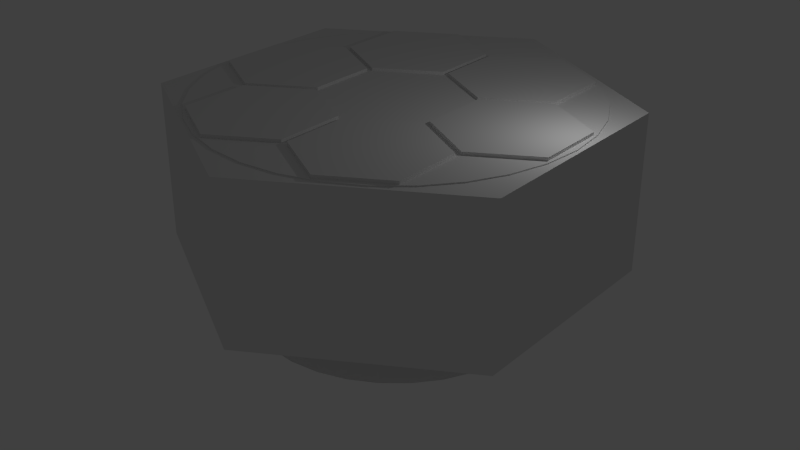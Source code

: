 # Source: mothership.blend  (saved by Blender 2.77.0; exported with 4.5.12 LTS)
import bpy
from mathutils import Matrix  # noqa: F401  (used for matrix-valued properties, if any)

bpy.ops.wm.read_factory_settings(use_empty=True)
scene = bpy.context.scene
scene.name = 'Scene'

# ---- collections
col_collection_1 = bpy.data.collections.new('Collection 1'); scene.collection.children.link(col_collection_1)

# ---- world
world_world = bpy.data.worlds.new('World'); scene.world = world_world
world_world.color = (0.05088, 0.05088, 0.05088)
world_world.use_sun_shadow = False
world_world.sun_shadow_jitter_overblur = 0.0
world_world.cycles.sampling_method = 'NONE'
world_world.cycles.sample_map_resolution = 256

# ---- cameras
cam_camera = bpy.data.cameras.new('Camera')
cam_camera.clip_end = 100.0
cam_camera.lens = 35.0
cam_camera.sensor_width = 32.0
cam_camera.sensor_height = 18.0
cam_camera.ortho_scale = 7.314
cam_camera.dof.focus_distance = 0.0
cam_camera.dof.aperture_fstop = 128.0
cam_camera_001 = bpy.data.cameras.new('Camera.001')
cam_camera_001.clip_end = 100.0
cam_camera_001.lens = 35.0
cam_camera_001.sensor_width = 32.0
cam_camera_001.sensor_height = 18.0
cam_camera_001.ortho_scale = 7.314
cam_camera_001.dof.focus_distance = 0.0
cam_camera_001.dof.aperture_fstop = 128.0

# ---- lights
light_lamp = bpy.data.lights.new('Lamp', 'POINT')
light_lamp.transmission_factor = 0.0
light_lamp.cutoff_distance = 30.0
light_lamp.energy = 100.0
light_lamp.shadow_buffer_clip_start = 1.001
light_lamp.shadow_soft_size = 0.1
light_lamp.shadow_maximum_resolution = 0.006
light_lamp.use_absolute_resolution = True
light_lamp.cycles.use_multiple_importance_sampling = False
light_lamp_001 = bpy.data.lights.new('Lamp.001', 'POINT')
light_lamp_001.transmission_factor = 0.0
light_lamp_001.cutoff_distance = 30.0
light_lamp_001.energy = 100.0
light_lamp_001.shadow_buffer_clip_start = 1.001
light_lamp_001.shadow_soft_size = 0.1
light_lamp_001.shadow_maximum_resolution = 0.006
light_lamp_001.use_absolute_resolution = True
light_lamp_001.cycles.use_multiple_importance_sampling = False

# ---- meshes
me_cylinder_017 = bpy.data.meshes.new('Cylinder.017')
me_cylinder_017.from_pydata([(0.0, 1.0, -1.0), (0.0, 1.0, 1.0), (0.1951, 0.9808, -1.0), (0.1951, 0.9808, 1.0), (0.3827, 0.9239, -1.0), (0.3827, 0.9239, 1.0), (0.5556, 0.8315, -1.0), (0.5556, 0.8315, 1.0), (0.7071, 0.7071, -1.0), (0.7071, 0.7071, 1.0), (0.8315, 0.5556, -1.0), (0.8315, 0.5556, 1.0), (0.9239, 0.3827, -1.0), (0.9239, 0.3827, 1.0), (0.9808, 0.1951, -1.0), (0.9808, 0.1951, 1.0), (1.0, 7.55e-08, -1.0), (1.0, 7.55e-08, 1.0), (0.9808, -0.1951, -1.0), (0.9808, -0.1951, 1.0), (0.9239, -0.3827, -1.0), (0.9239, -0.3827, 1.0), (0.8315, -0.5556, -1.0), (0.8315, -0.5556, 1.0), (0.7071, -0.7071, -1.0), (0.7071, -0.7071, 1.0), (0.5556, -0.8315, -1.0), (0.5556, -0.8315, 1.0), (0.3827, -0.9239, -1.0), (0.3827, -0.9239, 1.0), (0.1951, -0.9808, -1.0), (0.1951, -0.9808, 1.0), (-3.258e-07, -1.0, -1.0), (-3.258e-07, -1.0, 1.0), (-0.1951, -0.9808, -1.0), (-0.1951, -0.9808, 1.0), (-0.3827, -0.9239, -1.0), (-0.3827, -0.9239, 1.0), (-0.5556, -0.8315, -1.0), (-0.5556, -0.8315, 1.0), (-0.7071, -0.7071, -1.0), (-0.7071, -0.7071, 1.0), (-0.8315, -0.5556, -1.0), (-0.8315, -0.5556, 1.0), (-0.9239, -0.3827, -1.0), (-0.9239, -0.3827, 1.0), (-0.9808, -0.1951, -1.0), (-0.9808, -0.1951, 1.0), (-1.0, 9.656e-07, -1.0), (-1.0, 9.656e-07, 1.0), (-0.9808, 0.1951, -1.0), (-0.9808, 0.1951, 1.0), (-0.9239, 0.3827, -1.0), (-0.9239, 0.3827, 1.0), (-0.8315, 0.5556, -1.0), (-0.8315, 0.5556, 1.0), (-0.7071, 0.7071, -1.0), (-0.7071, 0.7071, 1.0), (-0.5556, 0.8315, -1.0), (-0.5556, 0.8315, 1.0), (-0.3827, 0.9239, -1.0), (-0.3827, 0.9239, 1.0), (-0.1951, 0.9808, -1.0), (-0.1951, 0.9808, 1.0)], [], [(0, 1, 3, 2), (2, 3, 5, 4), (4, 5, 7, 6), (6, 7, 9, 8), (8, 9, 11, 10), (10, 11, 13, 12), (12, 13, 15, 14), (14, 15, 17, 16), (16, 17, 19, 18), (18, 19, 21, 20), (20, 21, 23, 22), (22, 23, 25, 24), (24, 25, 27, 26), (26, 27, 29, 28), (28, 29, 31, 30), (30, 31, 33, 32), (32, 33, 35, 34), (34, 35, 37, 36), (36, 37, 39, 38), (38, 39, 41, 40), (40, 41, 43, 42), (42, 43, 45, 44), (44, 45, 47, 46), (46, 47, 49, 48), (48, 49, 51, 50), (50, 51, 53, 52), (52, 53, 55, 54), (54, 55, 57, 56), (56, 57, 59, 58), (58, 59, 61, 60), (3, 1, 63, 61, 59, 57, 55, 53, 51, 49, 47, 45, 43, 41, 39, 37, 35, 33, 31, 29, 27, 25, 23, 21, 19, 17, 15, 13, 11, 9, 7, 5), (60, 61, 63, 62), (62, 63, 1, 0), (0, 2, 4, 6, 8, 10, 12, 14, 16, 18, 20, 22, 24, 26, 28, 30, 32, 34, 36, 38, 40, 42, 44, 46, 48, 50, 52, 54, 56, 58, 60, 62)])
me_cylinder_017.use_remesh_preserve_volume = False
me_cylinder_017.use_remesh_preserve_attributes = False
me_cylinder_017.use_mirror_vertex_groups = False
me_cylinder_017.update()
me_cylinder_007 = bpy.data.meshes.new('Cylinder.007')
me_cylinder_007.from_pydata([(0.0, 1.0, -1.0), (0.0, 1.0, 1.0), (0.866, 0.5, -1.0), (0.866, 0.5, 1.0), (0.866, -0.5, -1.0), (0.866, -0.5, 1.0), (-8.742e-08, -1.0, -1.0), (-8.742e-08, -1.0, 1.0), (-0.866, -0.5, -1.0), (-0.866, -0.5, 1.0), (-0.866, 0.5, -1.0), (-0.866, 0.5, 1.0)], [], [(0, 1, 3, 2), (2, 3, 5, 4), (4, 5, 7, 6), (6, 7, 9, 8), (3, 1, 11, 9, 7, 5), (8, 9, 11, 10), (10, 11, 1, 0), (0, 2, 4, 6, 8, 10)])
me_cylinder_007.use_remesh_preserve_volume = False
me_cylinder_007.use_remesh_preserve_attributes = False
me_cylinder_007.use_mirror_vertex_groups = False
me_cylinder_007.update()
me_cylinder_011 = bpy.data.meshes.new('Cylinder.011')
me_cylinder_011.from_pydata([(-2.625, 5.547, -1.0), (-2.625, 5.547, 1.0), (-2.739, 5.388, -1.0), (-2.739, 5.388, 1.0), (-2.883, 5.254, -1.0), (-2.883, 5.254, 1.0), (-3.049, 5.15, -1.0), (-3.049, 5.15, 1.0), (-3.232, 5.081, -1.0), (-3.232, 5.081, 1.0), (-3.426, 5.049, -1.0), (-3.426, 5.049, 1.0), (-3.622, 5.056, -1.0), (-3.622, 5.056, 1.0), (-3.813, 5.1, -1.0), (-3.813, 5.1, 1.0), (-5.284, 5.928, -1.0), (-5.284, 5.928, 1.0), (-5.444, 6.042, -1.0), (-5.444, 6.042, 1.0), (-5.578, 6.185, -1.0), (-5.578, 6.185, 1.0), (-5.681, 6.351, -1.0), (-5.681, 6.351, 1.0), (-5.75, 6.535, -1.0), (-5.75, 6.535, 1.0), (-5.782, 6.728, -1.0), (-5.782, 6.728, 1.0), (-5.776, 6.924, -1.0), (-5.776, 6.924, 1.0), (-5.731, 7.115, -1.0), (-5.731, 7.115, 1.0), (-5.65, 7.294, -1.0), (-5.65, 7.294, 1.0), (-5.536, 7.453, -1.0), (-5.536, 7.453, 1.0), (-5.393, 7.587, -1.0), (-5.393, 7.587, 1.0), (-5.227, 7.69, -1.0), (-5.227, 7.69, 1.0), (-5.043, 7.76, -1.0), (-5.043, 7.76, 1.0), (-4.85, 7.791, -1.0), (-4.85, 7.791, 1.0), (-4.654, 7.785, -1.0), (-4.654, 7.785, 1.0), (-4.463, 7.741, -1.0), (-4.463, 7.741, 1.0), (-4.284, 7.66, -1.0), (-4.284, 7.66, 1.0), (-2.832, 6.799, -1.0), (-2.832, 6.799, 1.0), (-2.698, 6.656, -1.0), (-2.698, 6.656, 1.0), (-2.594, 6.489, -1.0), (-2.594, 6.489, 1.0), (-2.525, 6.306, -1.0), (-2.525, 6.306, 1.0), (-2.493, 6.112, -1.0), (-2.493, 6.112, 1.0), (-2.5, 5.917, -1.0), (-2.5, 5.917, 1.0), (-2.544, 5.726, -1.0), (-2.544, 5.726, 1.0), (-1.431e-06, 1.0, -1.0), (-1.431e-06, 1.0, 1.0), (0.1951, 0.9808, -1.0), (0.1951, 0.9808, 1.0), (0.3827, 0.9239, -1.0), (0.3827, 0.9239, 1.0), (0.5556, 0.8315, -1.0), (0.5556, 0.8315, 1.0), (0.7071, 0.7071, -1.0), (0.7071, 0.7071, 1.0), (0.8315, 0.5556, -1.0), (0.8315, 0.5556, 1.0), (0.9239, 0.3827, -1.0), (0.9239, 0.3827, 1.0), (0.9808, 0.1951, -1.0), (0.9808, 0.1951, 1.0), (1.0, -1.493, -1.0), (1.0, -1.493, 1.0), (0.9808, -1.688, -1.0), (0.9808, -1.688, 1.0), (0.9239, -1.876, -1.0), (0.9239, -1.876, 1.0), (0.8315, -2.049, -1.0), (0.8315, -2.049, 1.0), (0.7071, -2.2, -1.0), (0.7071, -2.2, 1.0), (0.5556, -2.324, -1.0), (0.5556, -2.324, 1.0), (0.3827, -2.417, -1.0), (0.3827, -2.417, 1.0), (0.1951, -2.474, -1.0), (0.1951, -2.474, 1.0), (-3.815e-06, -2.493, -1.0), (-3.815e-06, -2.493, 1.0), (-0.1951, -2.474, -1.0), (-0.1951, -2.474, 1.0), (-0.3827, -2.417, -1.0), (-0.3827, -2.417, 1.0), (-0.5556, -2.324, -1.0), (-0.5556, -2.324, 1.0), (-0.7071, -2.2, -1.0), (-0.7071, -2.2, 1.0), (-0.8315, -2.049, -1.0), (-0.8315, -2.049, 1.0), (-0.9239, -1.876, -1.0), (-0.9239, -1.876, 1.0), (-0.9808, -1.688, -1.0), (-0.9808, -1.688, 1.0), (-1.0, -1.493, -1.0), (-1.0, -1.493, 1.0), (-0.9808, 0.1951, -1.0), (-0.9808, 0.1951, 1.0), (-0.9239, 0.3827, -1.0), (-0.9239, 0.3827, 1.0), (-0.8315, 0.5556, -1.0), (-0.8315, 0.5556, 1.0), (-0.7071, 0.7071, -1.0), (-0.7071, 0.7071, 1.0), (-0.5556, 0.8315, -1.0), (-0.5556, 0.8315, 1.0), (-0.3827, 0.9239, -1.0), (-0.3827, 0.9239, 1.0), (-0.1951, 0.9808, -1.0), (-0.1951, 0.9808, 1.0), (2.625, 5.547, -1.0), (2.625, 5.547, 1.0), (2.544, 5.726, -1.0), (2.544, 5.726, 1.0), (2.5, 5.917, -1.0), (2.5, 5.917, 1.0), (2.493, 6.112, -1.0), (2.493, 6.112, 1.0), (2.525, 6.306, -1.0), (2.525, 6.306, 1.0), (2.594, 6.489, -1.0), (2.594, 6.489, 1.0), (2.698, 6.656, -1.0), (2.698, 6.656, 1.0), (2.832, 6.799, -1.0), (2.832, 6.799, 1.0), (4.284, 7.66, -1.0), (4.284, 7.66, 1.0), (4.463, 7.741, -1.0), (4.463, 7.741, 1.0), (4.654, 7.785, -1.0), (4.654, 7.785, 1.0), (4.85, 7.791, -1.0), (4.85, 7.791, 1.0), (5.043, 7.76, -1.0), (5.043, 7.76, 1.0), (5.227, 7.69, -1.0), (5.227, 7.69, 1.0), (5.393, 7.587, -1.0), (5.393, 7.587, 1.0), (5.536, 7.453, -1.0), (5.536, 7.453, 1.0), (5.65, 7.294, -1.0), (5.65, 7.294, 1.0), (5.731, 7.115, -1.0), (5.731, 7.115, 1.0), (5.776, 6.924, -1.0), (5.776, 6.924, 1.0), (5.782, 6.728, -1.0), (5.782, 6.728, 1.0), (5.75, 6.535, -1.0), (5.75, 6.535, 1.0), (5.681, 6.351, -1.0), (5.681, 6.351, 1.0), (5.578, 6.185, -1.0), (5.578, 6.185, 1.0), (5.444, 6.042, -1.0), (5.444, 6.042, 1.0), (5.284, 5.928, -1.0), (5.284, 5.928, 1.0), (3.813, 5.1, -1.0), (3.813, 5.1, 1.0), (3.622, 5.056, -1.0), (3.622, 5.056, 1.0), (3.426, 5.049, -1.0), (3.426, 5.049, 1.0), (3.232, 5.081, -1.0), (3.232, 5.081, 1.0), (3.049, 5.15, -1.0), (3.049, 5.15, 1.0), (2.883, 5.254, -1.0), (2.883, 5.254, 1.0), (2.739, 5.388, -1.0), (2.739, 5.388, 1.0)], [], [(0, 1, 3, 2), (2, 3, 5, 4), (4, 5, 7, 6), (6, 7, 9, 8), (8, 9, 11, 10), (10, 11, 13, 12), (12, 13, 15, 14), (14, 15, 17, 16), (16, 17, 19, 18), (18, 19, 21, 20), (20, 21, 23, 22), (22, 23, 25, 24), (24, 25, 27, 26), (26, 27, 29, 28), (28, 29, 31, 30), (30, 31, 33, 32), (32, 33, 35, 34), (34, 35, 37, 36), (36, 37, 39, 38), (38, 39, 41, 40), (40, 41, 43, 42), (42, 43, 45, 44), (44, 45, 47, 46), (46, 47, 49, 48), (48, 49, 51, 50), (50, 51, 53, 52), (52, 53, 55, 54), (54, 55, 57, 56), (56, 57, 59, 58), (58, 59, 61, 60), (3, 1, 63, 61, 59, 57, 55, 53, 51, 49, 47, 45, 43, 41, 39, 37, 35, 33, 31, 29, 27, 25, 23, 21, 19, 17, 15, 13, 11, 9, 7, 5), (62, 63, 1, 0), (60, 61, 63, 62), (0, 2, 4, 6, 8, 10, 12, 14, 16, 18, 20, 22, 24, 26, 28, 30, 32, 34, 36, 38, 40, 42, 44, 46, 48, 50, 52, 54, 56, 58, 60, 62), (64, 65, 67, 66), (66, 67, 69, 68), (68, 69, 71, 70), (70, 71, 73, 72), (72, 73, 75, 74), (74, 75, 77, 76), (76, 77, 79, 78), (78, 79, 81, 80), (80, 81, 83, 82), (82, 83, 85, 84), (84, 85, 87, 86), (86, 87, 89, 88), (88, 89, 91, 90), (90, 91, 93, 92), (92, 93, 95, 94), (94, 95, 97, 96), (96, 97, 99, 98), (98, 99, 101, 100), (100, 101, 103, 102), (102, 103, 105, 104), (104, 105, 107, 106), (106, 107, 109, 108), (108, 109, 111, 110), (110, 111, 113, 112), (112, 113, 115, 114), (114, 115, 117, 116), (116, 117, 119, 118), (118, 119, 121, 120), (120, 121, 123, 122), (122, 123, 125, 124), (67, 65, 127, 125, 123, 121, 119, 117, 115, 113, 111, 109, 107, 105, 103, 101, 99, 97, 95, 93, 91, 89, 87, 85, 83, 81, 79, 77, 75, 73, 71, 69), (126, 127, 65, 64), (124, 125, 127, 126), (64, 66, 68, 70, 72, 74, 76, 78, 80, 82, 84, 86, 88, 90, 92, 94, 96, 98, 100, 102, 104, 106, 108, 110, 112, 114, 116, 118, 120, 122, 124, 126), (128, 129, 131, 130), (130, 131, 133, 132), (132, 133, 135, 134), (134, 135, 137, 136), (136, 137, 139, 138), (138, 139, 141, 140), (140, 141, 143, 142), (142, 143, 145, 144), (144, 145, 147, 146), (146, 147, 149, 148), (148, 149, 151, 150), (150, 151, 153, 152), (152, 153, 155, 154), (154, 155, 157, 156), (156, 157, 159, 158), (158, 159, 161, 160), (160, 161, 163, 162), (162, 163, 165, 164), (164, 165, 167, 166), (166, 167, 169, 168), (168, 169, 171, 170), (170, 171, 173, 172), (172, 173, 175, 174), (174, 175, 177, 176), (176, 177, 179, 178), (178, 179, 181, 180), (180, 181, 183, 182), (182, 183, 185, 184), (184, 185, 187, 186), (186, 187, 189, 188), (131, 129, 191, 189, 187, 185, 183, 181, 179, 177, 175, 173, 171, 169, 167, 165, 163, 161, 159, 157, 155, 153, 151, 149, 147, 145, 143, 141, 139, 137, 135, 133), (190, 191, 129, 128), (188, 189, 191, 190), (128, 130, 132, 134, 136, 138, 140, 142, 144, 146, 148, 150, 152, 154, 156, 158, 160, 162, 164, 166, 168, 170, 172, 174, 176, 178, 180, 182, 184, 186, 188, 190)])
me_cylinder_011.use_remesh_preserve_volume = False
me_cylinder_011.use_remesh_preserve_attributes = False
me_cylinder_011.use_mirror_vertex_groups = False
me_cylinder_011.update()
me_cylinder_010 = bpy.data.meshes.new('Cylinder.010')
me_cylinder_010.from_pydata([(0.0, 1.0, -1.0), (0.0, 1.0, 1.0), (0.866, 0.5, -1.0), (0.866, 0.5, 1.0), (0.866, -0.5, -1.0), (0.866, -0.5, 1.0), (-8.742e-08, -1.0, -1.0), (-8.742e-08, -1.0, 1.0), (-0.866, -0.5, -1.0), (-0.866, -0.5, 1.0), (-0.866, 0.5, -1.0), (-0.866, 0.5, 1.0)], [], [(0, 1, 3, 2), (2, 3, 5, 4), (4, 5, 7, 6), (6, 7, 9, 8), (3, 1, 11, 9, 7, 5), (8, 9, 11, 10), (10, 11, 1, 0), (0, 2, 4, 6, 8, 10)])
me_cylinder_010.use_remesh_preserve_volume = False
me_cylinder_010.use_remesh_preserve_attributes = False
me_cylinder_010.use_mirror_vertex_groups = False
me_cylinder_010.update()
me_cylinder_012 = bpy.data.meshes.new('Cylinder.012')
me_cylinder_012.from_pydata([(0.0, 1.0, -1.0), (0.0, 1.0, 1.0), (0.866, 0.5, -1.0), (0.866, 0.5, 1.0), (0.866, -0.5, -1.0), (0.866, -0.5, 1.0), (-8.742e-08, -1.0, -1.0), (-8.742e-08, -1.0, 1.0), (-0.866, -0.5, -1.0), (-0.866, -0.5, 1.0), (-0.866, 0.5, -1.0), (-0.866, 0.5, 1.0)], [], [(0, 1, 3, 2), (2, 3, 5, 4), (4, 5, 7, 6), (6, 7, 9, 8), (3, 1, 11, 9, 7, 5), (8, 9, 11, 10), (10, 11, 1, 0), (0, 2, 4, 6, 8, 10)])
me_cylinder_012.use_remesh_preserve_volume = False
me_cylinder_012.use_remesh_preserve_attributes = False
me_cylinder_012.use_mirror_vertex_groups = False
me_cylinder_012.update()
me_cylinder_013 = bpy.data.meshes.new('Cylinder.013')
me_cylinder_013.from_pydata([(0.0, 1.0, -1.0), (0.0, 1.0, 1.0), (0.866, 0.5, -1.0), (0.866, 0.5, 1.0), (0.866, -0.5, -1.0), (0.866, -0.5, 1.0), (-8.742e-08, -1.0, -1.0), (-8.742e-08, -1.0, 1.0), (-0.866, -0.5, -1.0), (-0.866, -0.5, 1.0), (-0.866, 0.5, -1.0), (-0.866, 0.5, 1.0)], [], [(0, 1, 3, 2), (2, 3, 5, 4), (4, 5, 7, 6), (6, 7, 9, 8), (3, 1, 11, 9, 7, 5), (8, 9, 11, 10), (10, 11, 1, 0), (0, 2, 4, 6, 8, 10)])
me_cylinder_013.use_remesh_preserve_volume = False
me_cylinder_013.use_remesh_preserve_attributes = False
me_cylinder_013.use_mirror_vertex_groups = False
me_cylinder_013.update()
me_cylinder_014 = bpy.data.meshes.new('Cylinder.014')
me_cylinder_014.from_pydata([(0.0, 1.0, -1.0), (0.0, 1.0, 1.0), (0.866, 0.5, -1.0), (0.866, 0.5, 1.0), (0.866, -0.5, -1.0), (0.866, -0.5, 1.0), (-8.742e-08, -1.0, -1.0), (-8.742e-08, -1.0, 1.0), (-0.866, -0.5, -1.0), (-0.866, -0.5, 1.0), (-0.866, 0.5, -1.0), (-0.866, 0.5, 1.0)], [], [(0, 1, 3, 2), (2, 3, 5, 4), (4, 5, 7, 6), (6, 7, 9, 8), (3, 1, 11, 9, 7, 5), (8, 9, 11, 10), (10, 11, 1, 0), (0, 2, 4, 6, 8, 10)])
me_cylinder_014.use_remesh_preserve_volume = False
me_cylinder_014.use_remesh_preserve_attributes = False
me_cylinder_014.use_mirror_vertex_groups = False
me_cylinder_014.update()
me_cylinder_015 = bpy.data.meshes.new('Cylinder.015')
me_cylinder_015.from_pydata([(0.0, 1.0, -1.0), (0.0, 1.0, 1.0), (0.866, 0.5, -1.0), (0.866, 0.5, 1.0), (0.866, -0.5, -1.0), (0.866, -0.5, 1.0), (-8.742e-08, -1.0, -1.0), (-8.742e-08, -1.0, 1.0), (-0.866, -0.5, -1.0), (-0.866, -0.5, 1.0), (-0.866, 0.5, -1.0), (-0.866, 0.5, 1.0)], [], [(0, 1, 3, 2), (2, 3, 5, 4), (4, 5, 7, 6), (6, 7, 9, 8), (3, 1, 11, 9, 7, 5), (8, 9, 11, 10), (10, 11, 1, 0), (0, 2, 4, 6, 8, 10)])
me_cylinder_015.use_remesh_preserve_volume = False
me_cylinder_015.use_remesh_preserve_attributes = False
me_cylinder_015.use_mirror_vertex_groups = False
me_cylinder_015.update()
me_cylinder_016 = bpy.data.meshes.new('Cylinder.016')
me_cylinder_016.from_pydata([(0.0, 1.0, -1.0), (0.0, 1.0, 1.0), (0.866, 0.5, -1.0), (0.866, 0.5, 1.0), (0.866, -0.5, -1.0), (0.866, -0.5, 1.0), (-8.742e-08, -1.0, -1.0), (-8.742e-08, -1.0, 1.0), (-0.866, -0.5, -1.0), (-0.866, -0.5, 1.0), (-0.866, 0.5, -1.0), (-0.866, 0.5, 1.0)], [], [(0, 1, 3, 2), (2, 3, 5, 4), (4, 5, 7, 6), (6, 7, 9, 8), (3, 1, 11, 9, 7, 5), (8, 9, 11, 10), (10, 11, 1, 0), (0, 2, 4, 6, 8, 10)])
me_cylinder_016.use_remesh_preserve_volume = False
me_cylinder_016.use_remesh_preserve_attributes = False
me_cylinder_016.use_mirror_vertex_groups = False
me_cylinder_016.update()
me_cylinder_018 = bpy.data.meshes.new('Cylinder.018')
me_cylinder_018.from_pydata([(0.0, 1.0, -1.0), (-7.444e-08, 1.627, 1.0), (0.1951, 0.9808, -1.0), (0.3174, 1.596, 1.0), (0.3827, 0.9239, -1.0), (0.6226, 1.503, 1.0), (0.5556, 0.8315, -1.0), (0.9039, 1.353, 1.0), (0.7071, 0.7071, -1.0), (1.15, 1.15, 1.0), (0.8315, 0.5556, -1.0), (1.353, 0.9039, 1.0), (0.9239, 0.3827, -1.0), (1.503, 0.6226, 1.0), (0.9808, 0.1951, -1.0), (1.596, 0.3174, 1.0), (1.0, 7.55e-08, -1.0), (1.627, -5.584e-08, 1.0), (0.9808, -0.1951, -1.0), (1.596, -0.3174, 1.0), (0.9239, -0.3827, -1.0), (1.503, -0.6226, 1.0), (0.8315, -0.5556, -1.0), (1.353, -0.9039, 1.0), (0.7071, -0.7071, -1.0), (1.15, -1.15, 1.0), (0.5556, -0.8315, -1.0), (0.9039, -1.353, 1.0), (0.3827, -0.9239, -1.0), (0.6226, -1.503, 1.0), (0.1951, -0.9808, -1.0), (0.3174, -1.596, 1.0), (-3.258e-07, -1.0, -1.0), (-6.046e-07, -1.627, 1.0), (-0.1951, -0.9808, -1.0), (-0.3174, -1.596, 1.0), (-0.3827, -0.9239, -1.0), (-0.6226, -1.503, 1.0), (-0.5556, -0.8315, -1.0), (-0.9039, -1.353, 1.0), (-0.7071, -0.7071, -1.0), (-1.15, -1.15, 1.0), (-0.8315, -0.5556, -1.0), (-1.353, -0.9039, 1.0), (-0.9239, -0.3827, -1.0), (-1.503, -0.6226, 1.0), (-0.9808, -0.1951, -1.0), (-1.596, -0.3174, 1.0), (-1.0, 9.656e-07, -1.0), (-1.627, 1.392e-06, 1.0), (-0.9808, 0.1951, -1.0), (-1.596, 0.3174, 1.0), (-0.9239, 0.3827, -1.0), (-1.503, 0.6226, 1.0), (-0.8315, 0.5556, -1.0), (-1.353, 0.9039, 1.0), (-0.7071, 0.7071, -1.0), (-1.15, 1.15, 1.0), (-0.5556, 0.8315, -1.0), (-0.9039, 1.353, 1.0), (-0.3827, 0.9239, -1.0), (-0.6226, 1.503, 1.0), (-0.1951, 0.9808, -1.0), (-0.3174, 1.596, 1.0), (-6.56e-08, 1.532, 1.0), (0.2988, 1.502, 1.0), (0.5861, 1.415, 1.0), (0.8509, 1.273, 1.0), (1.083, 1.083, 1.0), (1.273, 0.8509, 1.0), (1.415, 0.5861, 1.0), (1.502, 0.2988, 1.0), (1.532, -3.443e-08, 1.0), (1.502, -0.2988, 1.0), (1.415, -0.5861, 1.0), (1.273, -0.8509, 1.0), (1.083, -1.083, 1.0), (0.8509, -1.273, 1.0), (0.5861, -1.415, 1.0), (0.2988, -1.502, 1.0), (-5.646e-07, -1.532, 1.0), (-0.2988, -1.502, 1.0), (-0.5861, -1.415, 1.0), (-0.8509, -1.273, 1.0), (-1.083, -1.083, 1.0), (-1.273, -0.8509, 1.0), (-1.415, -0.5861, 1.0), (-1.502, -0.2988, 1.0), (-1.532, 1.329e-06, 1.0), (-1.502, 0.2988, 1.0), (-1.415, 0.5861, 1.0), (-1.273, 0.8509, 1.0), (-1.083, 1.083, 1.0), (-0.8509, 1.273, 1.0), (-0.5861, 1.415, 1.0), (-0.2988, 1.502, 1.0), (-7.518e-09, 0.6425, -0.5908), (0.1253, 0.6302, -0.5908), (0.2459, 0.5936, -0.5908), (0.357, 0.5342, -0.5908), (0.4543, 0.4543, -0.5908), (0.5342, 0.357, -0.5908), (0.5936, 0.2459, -0.5908), (0.6302, 0.1253, -0.5908), (0.6425, 1.694e-07, -0.5908), (0.6302, -0.1253, -0.5908), (0.5936, -0.2459, -0.5908), (0.5342, -0.357, -0.5908), (0.4543, -0.4543, -0.5908), (0.357, -0.5342, -0.5908), (0.2459, -0.5936, -0.5908), (0.1253, -0.6302, -0.5908), (-2.169e-07, -0.6425, -0.5908), (-0.1253, -0.6302, -0.5908), (-0.2459, -0.5936, -0.5908), (-0.357, -0.5342, -0.5908), (-0.4543, -0.4543, -0.5908), (-0.5342, -0.357, -0.5908), (-0.5936, -0.2459, -0.5908), (-0.6302, -0.1253, -0.5908), (-0.6425, 7.413e-07, -0.5908), (-0.6302, 0.1253, -0.5908), (-0.5936, 0.2459, -0.5908), (-0.5342, 0.357, -0.5908), (-0.4543, 0.4543, -0.5908), (-0.357, 0.5342, -0.5908), (-0.2459, 0.5936, -0.5908), (-0.1253, 0.6302, -0.5908)], [], [(0, 1, 3, 2), (2, 3, 5, 4), (4, 5, 7, 6), (6, 7, 9, 8), (8, 9, 11, 10), (10, 11, 13, 12), (12, 13, 15, 14), (14, 15, 17, 16), (16, 17, 19, 18), (18, 19, 21, 20), (20, 21, 23, 22), (22, 23, 25, 24), (24, 25, 27, 26), (26, 27, 29, 28), (28, 29, 31, 30), (30, 31, 33, 32), (32, 33, 35, 34), (34, 35, 37, 36), (36, 37, 39, 38), (38, 39, 41, 40), (40, 41, 43, 42), (42, 43, 45, 44), (44, 45, 47, 46), (46, 47, 49, 48), (48, 49, 51, 50), (50, 51, 53, 52), (52, 53, 55, 54), (54, 55, 57, 56), (56, 57, 59, 58), (58, 59, 61, 60), (3, 1, 64, 65), (60, 61, 63, 62), (62, 63, 1, 0), (0, 2, 4, 6, 8, 10, 12, 14, 16, 18, 20, 22, 24, 26, 28, 30, 32, 34, 36, 38, 40, 42, 44, 46, 48, 50, 52, 54, 56, 58, 60, 62), (94, 93, 125, 126), (63, 61, 94, 95), (57, 55, 91, 92), (59, 57, 92, 93), (53, 51, 89, 90), (47, 45, 86, 87), (41, 39, 83, 84), (31, 29, 78, 79), (43, 41, 84, 85), (25, 23, 75, 76), (37, 35, 81, 82), (27, 25, 76, 77), (9, 7, 67, 68), (21, 19, 73, 74), (15, 13, 70, 71), (11, 9, 68, 69), (5, 3, 65, 66), (1, 63, 95, 64), (61, 59, 93, 94), (55, 53, 90, 91), (49, 47, 87, 88), (39, 37, 82, 83), (51, 49, 88, 89), (33, 31, 79, 80), (45, 43, 85, 86), (23, 21, 74, 75), (35, 33, 80, 81), (17, 15, 71, 72), (29, 27, 77, 78), (19, 17, 72, 73), (13, 11, 69, 70), (7, 5, 66, 67), (97, 96, 127, 126, 125, 124, 123, 122, 121, 120, 119, 118, 117, 116, 115, 114, 113, 112, 111, 110, 109, 108, 107, 106, 105, 104, 103, 102, 101, 100, 99, 98), (76, 75, 107, 108), (85, 84, 116, 117), (70, 69, 101, 102), (79, 78, 110, 111), (89, 88, 120, 121), (80, 79, 111, 112), (65, 64, 96, 97), (83, 82, 114, 115), (74, 73, 105, 106), (93, 92, 124, 125), (84, 83, 115, 116), (69, 68, 100, 101), (87, 86, 118, 119), (78, 77, 109, 110), (88, 87, 119, 120), (82, 81, 113, 114), (73, 72, 104, 105), (91, 90, 122, 123), (67, 66, 98, 99), (92, 91, 123, 124), (95, 94, 126, 127), (86, 85, 117, 118), (77, 76, 108, 109), (68, 67, 99, 100), (71, 70, 102, 103), (64, 95, 127, 96), (81, 80, 112, 113), (72, 71, 103, 104), (90, 89, 121, 122), (75, 74, 106, 107), (66, 65, 97, 98)])
me_cylinder_018.use_remesh_preserve_volume = False
me_cylinder_018.use_remesh_preserve_attributes = False
me_cylinder_018.use_mirror_vertex_groups = False
me_cylinder_018.update()

# ---- objects
ob_body = bpy.data.objects.new('body', me_cylinder_017)
ob_cylinder = bpy.data.objects.new('Cylinder', me_cylinder_007)
ob_emp = bpy.data.objects.new('emp', me_cylinder_011)
ob_lamp = bpy.data.objects.new('Lamp', light_lamp)
ob_camera = bpy.data.objects.new('Camera', cam_camera)
ob_cylinder_001 = bpy.data.objects.new('Cylinder.001', me_cylinder_010)
ob_cylinder_002 = bpy.data.objects.new('Cylinder.002', me_cylinder_012)
ob_cylinder_003 = bpy.data.objects.new('Cylinder.003', me_cylinder_013)
ob_cylinder_004 = bpy.data.objects.new('Cylinder.004', me_cylinder_014)
ob_cylinder_005 = bpy.data.objects.new('Cylinder.005', me_cylinder_015)
ob_cylinder_006 = bpy.data.objects.new('Cylinder.006', me_cylinder_016)
ob_body_001 = bpy.data.objects.new('body.001', me_cylinder_018)
ob_camera_001 = bpy.data.objects.new('Camera.001', cam_camera_001)
ob_lamp_001 = bpy.data.objects.new('Lamp.001', light_lamp_001)

# ---- transforms, parenting, visibility, modifiers, constraints
ob_body.location = (0.0, 0.0, 5.57)
ob_body.scale = (-6.39, -6.39, -2.394)
ob_body.lineart.crease_threshold = 0.0
ob_cylinder.location = (4.204, 0.0, 8.0)
ob_cylinder.scale = (2.3, 2.3, 0.06885)
ob_cylinder.lineart.crease_threshold = 0.0
ob_emp.location = (0.0, -0.9039, 1.85)
ob_emp.scale = (0.2242, 0.2242, 1.725)
ob_emp.hide_viewport = True
ob_emp.display_type = 'SOLID'
ob_emp.lineart.crease_threshold = 0.0
ob_lamp.location = (6.403, 0.5249, 10.83)
ob_lamp.rotation_euler = (0.6503, 0.05522, 1.866)
ob_lamp.scale = (0.5221, 0.5221, 0.5221)
ob_lamp.lock_rotations_4d = False
ob_lamp.empty_display_type = 'ARROWS'
ob_lamp.color = (0.0, 0.0, 0.0, 0.0)
ob_lamp.lineart.crease_threshold = 0.0
ob_camera.location = (8.18, -3.398, 10.54)
ob_camera.rotation_euler = (1.109, 0.01082, 0.8149)
ob_camera.scale = (0.5221, 0.5221, 0.5221)
ob_camera.lock_rotations_4d = False
ob_camera.empty_display_type = 'ARROWS'
ob_camera.color = (0.0, 0.0, 0.0, 0.0)
ob_camera.display_type = 'WIRE'
ob_camera.lineart.crease_threshold = 0.0
ob_cylinder_001.location = (2.118, 3.571, 8.0)
ob_cylinder_001.scale = (2.3, 2.3, 0.06885)
ob_cylinder_001.color = (1.0, 0.02798, 0.2818, 1.0)
ob_cylinder_001.lineart.crease_threshold = 0.0
ob_cylinder_002.location = (0.02352, 0.0, 5.286)
ob_cylinder_002.scale = (7.481, 7.481, 2.64)
ob_cylinder_002.lineart.crease_threshold = 0.0
ob_cylinder_003.location = (-2.067, 3.571, 8.0)
ob_cylinder_003.scale = (2.3, 2.3, 0.06885)
ob_cylinder_003.lineart.crease_threshold = 0.0
ob_cylinder_004.location = (-4.153, -0.01413, 8.0)
ob_cylinder_004.scale = (2.3, 2.3, 0.06885)
ob_cylinder_004.lineart.crease_threshold = 0.0
ob_cylinder_005.location = (2.137, -3.638, 8.0)
ob_cylinder_005.scale = (2.3, 2.3, 0.06885)
ob_cylinder_005.color = (1.0, 0.2129, 0.5037, 1.0)
ob_cylinder_005.lineart.crease_threshold = 0.0
ob_cylinder_006.location = (-2.067, -3.638, 8.0)
ob_cylinder_006.scale = (2.3, 2.3, 0.06885)
ob_cylinder_006.lineart.crease_threshold = 0.0
ob_body_001.location = (0.0, 0.0, 2.026)
ob_body_001.scale = (-3.016, -3.016, -1.13)
ob_body_001.color = (0.0004575, 0.0, 0.008074, 1.0)
ob_body_001.lineart.crease_threshold = 0.0
ob_camera_001.location = (4.872, -2.023, 0.2303)
ob_camera_001.rotation_euler = (1.109, 0.01082, 0.8149)
ob_camera_001.scale = (0.3109, 0.3109, 0.3109)
ob_camera_001.lock_rotations_4d = False
ob_camera_001.empty_display_type = 'ARROWS'
ob_camera_001.color = (0.0, 0.0, 0.0, 0.0)
ob_camera_001.display_type = 'WIRE'
ob_camera_001.lineart.crease_threshold = 0.0
ob_lamp_001.location = (3.813, 0.3126, 0.4045)
ob_lamp_001.rotation_euler = (0.6503, 0.05522, 1.866)
ob_lamp_001.scale = (0.3109, 0.3109, 0.3109)
ob_lamp_001.lock_rotations_4d = False
ob_lamp_001.empty_display_type = 'ARROWS'
ob_lamp_001.color = (0.0, 0.0, 0.0, 0.0)
ob_lamp_001.lineart.crease_threshold = 0.0

# ---- collection membership
col_collection_1.objects.link(ob_body)
col_collection_1.objects.link(ob_cylinder)
col_collection_1.objects.link(ob_emp)
col_collection_1.objects.link(ob_lamp)
col_collection_1.objects.link(ob_camera)
col_collection_1.objects.link(ob_cylinder_001)
col_collection_1.objects.link(ob_cylinder_002)
col_collection_1.objects.link(ob_cylinder_003)
col_collection_1.objects.link(ob_cylinder_004)
col_collection_1.objects.link(ob_cylinder_005)
col_collection_1.objects.link(ob_cylinder_006)
col_collection_1.objects.link(ob_body_001)
col_collection_1.objects.link(ob_camera_001)
col_collection_1.objects.link(ob_lamp_001)

# ---- scene / render settings (as saved in the file)
scene.frame_start = 1; scene.frame_end = 250; scene.frame_set(1)
scene.render.engine = 'BLENDER_EEVEE_NEXT'
scene.render.resolution_percentage = 50
scene.render.dither_intensity = 0.0
scene.cycles.use_denoising = False
scene.cycles.samples = 10
scene.cycles.sampling_pattern = 'TABULATED_SOBOL'
scene.cycles.light_sampling_threshold = 0.0
scene.cycles.use_adaptive_sampling = False
scene.cycles.use_light_tree = False
scene.cycles.blur_glossy = 0.0
scene.cycles.pixel_filter_type = 'GAUSSIAN'
scene.cycles.sample_clamp_indirect = 0.0
scene.view_settings.view_transform = 'Standard'
bpy.context.view_layer.update()

# ---- added for rendering (the .blend has no active camera): camera
cam_auto = bpy.data.cameras.new('AutoCamera')
cam_auto.lens = 50.0
cam_auto.sensor_width = 36.0
cam_auto.clip_end = 1000.0
ob_auto_camera = bpy.data.objects.new('AutoCamera', cam_auto)
scene.collection.objects.link(ob_auto_camera)
ob_auto_camera.location = (20.3662, -24.2561, 19.8088)
ob_auto_camera.rotation_euler = (1.09748, -7.21219e-08, 0.694738)
scene.camera = ob_auto_camera
bpy.context.view_layer.update()
